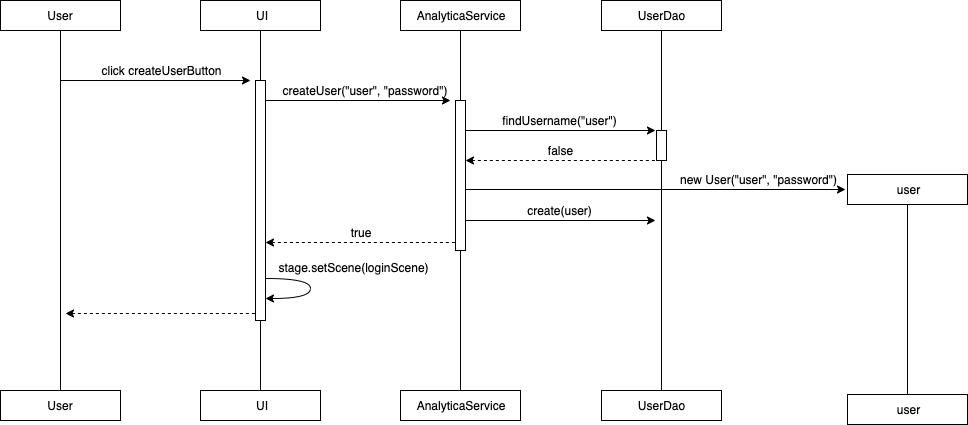

The diagram above was exported from draw.io. Its source (the exported page's mxGraphModel, read from the mxfile embedded in the PNG):
<mxGraphModel dx="1092" dy="684" grid="1" gridSize="10" guides="1" tooltips="1" connect="1" arrows="1" fold="1" page="1" pageScale="1" pageWidth="827" pageHeight="1169" math="0" shadow="0">
  <root>
    <mxCell id="0" />
    <mxCell id="1" parent="0" />
    <mxCell id="kgdD3gsuNWHu70KVdqQj-1" value="" style="rounded=0;whiteSpace=wrap;html=1;" vertex="1" parent="1">
      <mxGeometry x="20" y="20" width="120" height="30" as="geometry" />
    </mxCell>
    <mxCell id="kgdD3gsuNWHu70KVdqQj-2" value="User" style="text;html=1;strokeColor=none;fillColor=none;align=center;verticalAlign=middle;whiteSpace=wrap;rounded=0;" vertex="1" parent="1">
      <mxGeometry x="20" y="20" width="120" height="30" as="geometry" />
    </mxCell>
    <mxCell id="kgdD3gsuNWHu70KVdqQj-3" value="" style="rounded=0;whiteSpace=wrap;html=1;" vertex="1" parent="1">
      <mxGeometry x="220" y="20" width="120" height="30" as="geometry" />
    </mxCell>
    <mxCell id="kgdD3gsuNWHu70KVdqQj-4" value="UI" style="text;html=1;strokeColor=none;fillColor=none;align=center;verticalAlign=middle;whiteSpace=wrap;rounded=0;" vertex="1" parent="1">
      <mxGeometry x="220" y="20" width="120" height="30" as="geometry" />
    </mxCell>
    <mxCell id="kgdD3gsuNWHu70KVdqQj-5" value="" style="rounded=0;whiteSpace=wrap;html=1;" vertex="1" parent="1">
      <mxGeometry x="420" y="20" width="120" height="30" as="geometry" />
    </mxCell>
    <mxCell id="kgdD3gsuNWHu70KVdqQj-6" value="AnalyticaService" style="text;html=1;strokeColor=none;fillColor=none;align=center;verticalAlign=middle;whiteSpace=wrap;rounded=0;" vertex="1" parent="1">
      <mxGeometry x="420" y="20" width="120" height="30" as="geometry" />
    </mxCell>
    <mxCell id="kgdD3gsuNWHu70KVdqQj-7" value="" style="rounded=0;whiteSpace=wrap;html=1;" vertex="1" parent="1">
      <mxGeometry x="621" y="20" width="120" height="30" as="geometry" />
    </mxCell>
    <mxCell id="kgdD3gsuNWHu70KVdqQj-8" value="UserDao" style="text;html=1;strokeColor=none;fillColor=none;align=center;verticalAlign=middle;whiteSpace=wrap;rounded=0;" vertex="1" parent="1">
      <mxGeometry x="621" y="20" width="120" height="30" as="geometry" />
    </mxCell>
    <mxCell id="kgdD3gsuNWHu70KVdqQj-13" value="" style="rounded=0;whiteSpace=wrap;html=1;" vertex="1" parent="1">
      <mxGeometry x="20" y="410" width="120" height="30" as="geometry" />
    </mxCell>
    <mxCell id="kgdD3gsuNWHu70KVdqQj-14" value="User" style="text;html=1;strokeColor=none;fillColor=none;align=center;verticalAlign=middle;whiteSpace=wrap;rounded=0;" vertex="1" parent="1">
      <mxGeometry x="20" y="410" width="120" height="30" as="geometry" />
    </mxCell>
    <mxCell id="kgdD3gsuNWHu70KVdqQj-15" value="" style="rounded=0;whiteSpace=wrap;html=1;" vertex="1" parent="1">
      <mxGeometry x="220" y="410" width="120" height="30" as="geometry" />
    </mxCell>
    <mxCell id="kgdD3gsuNWHu70KVdqQj-16" value="UI" style="text;html=1;strokeColor=none;fillColor=none;align=center;verticalAlign=middle;whiteSpace=wrap;rounded=0;" vertex="1" parent="1">
      <mxGeometry x="220" y="410" width="120" height="30" as="geometry" />
    </mxCell>
    <mxCell id="kgdD3gsuNWHu70KVdqQj-17" value="" style="rounded=0;whiteSpace=wrap;html=1;" vertex="1" parent="1">
      <mxGeometry x="420" y="410" width="120" height="30" as="geometry" />
    </mxCell>
    <mxCell id="kgdD3gsuNWHu70KVdqQj-18" value="AnalyticaService" style="text;html=1;strokeColor=none;fillColor=none;align=center;verticalAlign=middle;whiteSpace=wrap;rounded=0;" vertex="1" parent="1">
      <mxGeometry x="420" y="410" width="120" height="30" as="geometry" />
    </mxCell>
    <mxCell id="kgdD3gsuNWHu70KVdqQj-19" value="" style="rounded=0;whiteSpace=wrap;html=1;" vertex="1" parent="1">
      <mxGeometry x="621" y="410" width="120" height="30" as="geometry" />
    </mxCell>
    <mxCell id="kgdD3gsuNWHu70KVdqQj-20" value="UserDao" style="text;html=1;strokeColor=none;fillColor=none;align=center;verticalAlign=middle;whiteSpace=wrap;rounded=0;" vertex="1" parent="1">
      <mxGeometry x="621" y="410" width="120" height="30" as="geometry" />
    </mxCell>
    <mxCell id="kgdD3gsuNWHu70KVdqQj-22" value="" style="endArrow=none;html=1;entryX=0.5;entryY=1;entryDx=0;entryDy=0;" edge="1" parent="1">
      <mxGeometry width="50" height="50" relative="1" as="geometry">
        <mxPoint x="280" y="410" as="sourcePoint" />
        <mxPoint x="280" y="50" as="targetPoint" />
      </mxGeometry>
    </mxCell>
    <mxCell id="kgdD3gsuNWHu70KVdqQj-23" value="" style="endArrow=none;html=1;entryX=0.5;entryY=1;entryDx=0;entryDy=0;exitX=0.5;exitY=0;exitDx=0;exitDy=0;" edge="1" parent="1" source="kgdD3gsuNWHu70KVdqQj-30">
      <mxGeometry width="50" height="50" relative="1" as="geometry">
        <mxPoint x="480" y="610" as="sourcePoint" />
        <mxPoint x="480" y="50" as="targetPoint" />
      </mxGeometry>
    </mxCell>
    <mxCell id="kgdD3gsuNWHu70KVdqQj-24" value="" style="endArrow=none;html=1;entryX=0.5;entryY=1;entryDx=0;entryDy=0;" edge="1" parent="1">
      <mxGeometry width="50" height="50" relative="1" as="geometry">
        <mxPoint x="681" y="410" as="sourcePoint" />
        <mxPoint x="681" y="50" as="targetPoint" />
      </mxGeometry>
    </mxCell>
    <mxCell id="kgdD3gsuNWHu70KVdqQj-25" value="" style="endArrow=classic;html=1;" edge="1" parent="1">
      <mxGeometry width="50" height="50" relative="1" as="geometry">
        <mxPoint x="80" y="100" as="sourcePoint" />
        <mxPoint x="270" y="100" as="targetPoint" />
      </mxGeometry>
    </mxCell>
    <mxCell id="kgdD3gsuNWHu70KVdqQj-28" value="" style="endArrow=none;html=1;entryX=0.5;entryY=1;entryDx=0;entryDy=0;exitX=0.5;exitY=0;exitDx=0;exitDy=0;" edge="1" parent="1" source="kgdD3gsuNWHu70KVdqQj-14" target="kgdD3gsuNWHu70KVdqQj-2">
      <mxGeometry width="50" height="50" relative="1" as="geometry">
        <mxPoint x="80" y="610" as="sourcePoint" />
        <mxPoint x="80" y="360" as="targetPoint" />
      </mxGeometry>
    </mxCell>
    <mxCell id="kgdD3gsuNWHu70KVdqQj-29" value="click createUserButton" style="text;html=1;strokeColor=none;fillColor=none;align=center;verticalAlign=middle;whiteSpace=wrap;rounded=0;" vertex="1" parent="1">
      <mxGeometry x="106" y="80" width="150" height="20" as="geometry" />
    </mxCell>
    <mxCell id="kgdD3gsuNWHu70KVdqQj-30" value="" style="rounded=0;whiteSpace=wrap;html=1;" vertex="1" parent="1">
      <mxGeometry x="475" y="120" width="10" height="150" as="geometry" />
    </mxCell>
    <mxCell id="kgdD3gsuNWHu70KVdqQj-32" value="" style="endArrow=none;html=1;entryX=0.5;entryY=1;entryDx=0;entryDy=0;" edge="1" parent="1" target="kgdD3gsuNWHu70KVdqQj-30">
      <mxGeometry width="50" height="50" relative="1" as="geometry">
        <mxPoint x="480" y="410" as="sourcePoint" />
        <mxPoint x="480" y="50" as="targetPoint" />
      </mxGeometry>
    </mxCell>
    <mxCell id="kgdD3gsuNWHu70KVdqQj-33" value="" style="endArrow=classic;html=1;" edge="1" parent="1">
      <mxGeometry width="50" height="50" relative="1" as="geometry">
        <mxPoint x="280" y="120" as="sourcePoint" />
        <mxPoint x="470" y="120" as="targetPoint" />
      </mxGeometry>
    </mxCell>
    <mxCell id="kgdD3gsuNWHu70KVdqQj-34" value="createUser(&quot;user&quot;, &quot;password&quot;)" style="text;html=1;strokeColor=none;fillColor=none;align=center;verticalAlign=middle;whiteSpace=wrap;rounded=0;" vertex="1" parent="1">
      <mxGeometry x="300" y="100" width="169" height="20" as="geometry" />
    </mxCell>
    <mxCell id="kgdD3gsuNWHu70KVdqQj-35" value="" style="rounded=0;whiteSpace=wrap;html=1;" vertex="1" parent="1">
      <mxGeometry x="275" y="100" width="10" height="240" as="geometry" />
    </mxCell>
    <mxCell id="kgdD3gsuNWHu70KVdqQj-36" value="" style="endArrow=classic;html=1;" edge="1" parent="1">
      <mxGeometry width="50" height="50" relative="1" as="geometry">
        <mxPoint x="485" y="150" as="sourcePoint" />
        <mxPoint x="675" y="150" as="targetPoint" />
      </mxGeometry>
    </mxCell>
    <mxCell id="kgdD3gsuNWHu70KVdqQj-37" value="findUsername(&quot;user&quot;)" style="text;html=1;strokeColor=none;fillColor=none;align=center;verticalAlign=middle;whiteSpace=wrap;rounded=0;" vertex="1" parent="1">
      <mxGeometry x="500" y="130" width="159" height="20" as="geometry" />
    </mxCell>
    <mxCell id="kgdD3gsuNWHu70KVdqQj-38" value="" style="rounded=0;whiteSpace=wrap;html=1;" vertex="1" parent="1">
      <mxGeometry x="676" y="150" width="10" height="30" as="geometry" />
    </mxCell>
    <mxCell id="kgdD3gsuNWHu70KVdqQj-39" value="" style="endArrow=none;html=1;startArrow=classic;startFill=1;endFill=0;dashed=1;" edge="1" parent="1">
      <mxGeometry width="50" height="50" relative="1" as="geometry">
        <mxPoint x="485" y="180" as="sourcePoint" />
        <mxPoint x="675" y="180" as="targetPoint" />
      </mxGeometry>
    </mxCell>
    <mxCell id="kgdD3gsuNWHu70KVdqQj-40" value="false" style="text;html=1;strokeColor=none;fillColor=none;align=center;verticalAlign=middle;whiteSpace=wrap;rounded=0;" vertex="1" parent="1">
      <mxGeometry x="500" y="160" width="159" height="20" as="geometry" />
    </mxCell>
    <mxCell id="kgdD3gsuNWHu70KVdqQj-41" value="" style="rounded=0;whiteSpace=wrap;html=1;" vertex="1" parent="1">
      <mxGeometry x="867" y="194" width="120" height="30" as="geometry" />
    </mxCell>
    <mxCell id="kgdD3gsuNWHu70KVdqQj-42" value="user" style="text;html=1;strokeColor=none;fillColor=none;align=center;verticalAlign=middle;whiteSpace=wrap;rounded=0;" vertex="1" parent="1">
      <mxGeometry x="867" y="194" width="120" height="30" as="geometry" />
    </mxCell>
    <mxCell id="kgdD3gsuNWHu70KVdqQj-43" value="" style="rounded=0;whiteSpace=wrap;html=1;" vertex="1" parent="1">
      <mxGeometry x="867" y="414" width="120" height="30" as="geometry" />
    </mxCell>
    <mxCell id="kgdD3gsuNWHu70KVdqQj-44" value="user" style="text;html=1;strokeColor=none;fillColor=none;align=center;verticalAlign=middle;whiteSpace=wrap;rounded=0;" vertex="1" parent="1">
      <mxGeometry x="867" y="414" width="120" height="30" as="geometry" />
    </mxCell>
    <mxCell id="kgdD3gsuNWHu70KVdqQj-45" value="" style="endArrow=none;html=1;entryX=0.5;entryY=1;entryDx=0;entryDy=0;exitX=0.5;exitY=0;exitDx=0;exitDy=0;" edge="1" parent="1" source="kgdD3gsuNWHu70KVdqQj-44">
      <mxGeometry width="50" height="50" relative="1" as="geometry">
        <mxPoint x="927" y="594" as="sourcePoint" />
        <mxPoint x="927" y="224" as="targetPoint" />
      </mxGeometry>
    </mxCell>
    <mxCell id="kgdD3gsuNWHu70KVdqQj-47" value="" style="endArrow=classic;html=1;" edge="1" parent="1">
      <mxGeometry width="50" height="50" relative="1" as="geometry">
        <mxPoint x="485" y="209" as="sourcePoint" />
        <mxPoint x="865" y="209" as="targetPoint" />
      </mxGeometry>
    </mxCell>
    <mxCell id="kgdD3gsuNWHu70KVdqQj-48" value="new User(&quot;user&quot;, &quot;password&quot;)" style="text;html=1;strokeColor=none;fillColor=none;align=center;verticalAlign=middle;whiteSpace=wrap;rounded=0;" vertex="1" parent="1">
      <mxGeometry x="694" y="189" width="166" height="20" as="geometry" />
    </mxCell>
    <mxCell id="kgdD3gsuNWHu70KVdqQj-49" value="" style="endArrow=classic;html=1;" edge="1" parent="1">
      <mxGeometry width="50" height="50" relative="1" as="geometry">
        <mxPoint x="485" y="240" as="sourcePoint" />
        <mxPoint x="675" y="240" as="targetPoint" />
      </mxGeometry>
    </mxCell>
    <mxCell id="kgdD3gsuNWHu70KVdqQj-50" value="create(user)" style="text;html=1;strokeColor=none;fillColor=none;align=center;verticalAlign=middle;whiteSpace=wrap;rounded=0;" vertex="1" parent="1">
      <mxGeometry x="500" y="220" width="159" height="20" as="geometry" />
    </mxCell>
    <mxCell id="kgdD3gsuNWHu70KVdqQj-51" value="" style="endArrow=none;html=1;startArrow=classic;startFill=1;endFill=0;dashed=1;" edge="1" parent="1">
      <mxGeometry width="50" height="50" relative="1" as="geometry">
        <mxPoint x="285" y="262" as="sourcePoint" />
        <mxPoint x="475" y="262" as="targetPoint" />
      </mxGeometry>
    </mxCell>
    <mxCell id="kgdD3gsuNWHu70KVdqQj-52" value="true" style="text;html=1;strokeColor=none;fillColor=none;align=center;verticalAlign=middle;whiteSpace=wrap;rounded=0;" vertex="1" parent="1">
      <mxGeometry x="300" y="242" width="159" height="20" as="geometry" />
    </mxCell>
    <mxCell id="kgdD3gsuNWHu70KVdqQj-53" value="" style="curved=1;endArrow=classic;html=1;" edge="1" parent="1">
      <mxGeometry width="50" height="50" relative="1" as="geometry">
        <mxPoint x="285" y="298" as="sourcePoint" />
        <mxPoint x="285" y="318" as="targetPoint" />
        <Array as="points">
          <mxPoint x="330" y="298" />
          <mxPoint x="330" y="318" />
        </Array>
      </mxGeometry>
    </mxCell>
    <mxCell id="kgdD3gsuNWHu70KVdqQj-55" value="stage.setScene(loginScene)" style="text;html=1;strokeColor=none;fillColor=none;align=center;verticalAlign=middle;whiteSpace=wrap;rounded=0;" vertex="1" parent="1">
      <mxGeometry x="293" y="277" width="159" height="20" as="geometry" />
    </mxCell>
    <mxCell id="kgdD3gsuNWHu70KVdqQj-56" value="" style="endArrow=none;html=1;startArrow=classic;startFill=1;endFill=0;dashed=1;" edge="1" parent="1">
      <mxGeometry width="50" height="50" relative="1" as="geometry">
        <mxPoint x="85" y="333" as="sourcePoint" />
        <mxPoint x="275" y="333" as="targetPoint" />
      </mxGeometry>
    </mxCell>
  </root>
</mxGraphModel>